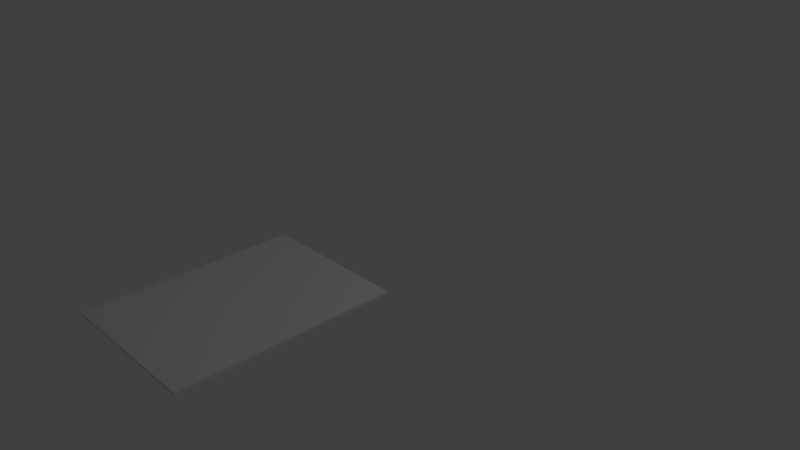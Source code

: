 # Source: paper.blend  (saved by Blender 2.79.0; exported with 4.5.12 LTS)
import bpy
from mathutils import Matrix  # noqa: F401  (used for matrix-valued properties, if any)

bpy.ops.wm.read_factory_settings(use_empty=True)
scene = bpy.context.scene
scene.name = 'Scene'

# ---- collections
col_collection_1 = bpy.data.collections.new('Collection 1'); scene.collection.children.link(col_collection_1)

# ---- materials (node trees are filled in below, after node groups)
mat_material = bpy.data.materials.new('Material')
mat_material.alpha_threshold = 0.0
mat_material.use_transparent_shadow = False
mat_material.roughness = 0.5
mat_material.line_color = (0.0, 0.0, 0.0, 1.0)

# ---- material node trees

# ---- world
world_world = bpy.data.worlds.new('World'); scene.world = world_world
world_world.color = (0.05088, 0.05088, 0.05088)
world_world.use_sun_shadow = False
world_world.sun_shadow_jitter_overblur = 0.0
world_world.cycles.sampling_method = 'MANUAL'

# ---- cameras
cam_camera = bpy.data.cameras.new('Camera')
cam_camera.clip_end = 100.0
cam_camera.lens = 35.0
cam_camera.sensor_width = 32.0
cam_camera.sensor_height = 18.0
cam_camera.ortho_scale = 7.314
cam_camera.dof.focus_distance = 0.0
cam_camera.dof.aperture_fstop = 128.0

# ---- lights
light_lamp = bpy.data.lights.new('Lamp', 'POINT')
light_lamp.transmission_factor = 0.0
light_lamp.cutoff_distance = 30.0
light_lamp.energy = 100.0
light_lamp.shadow_buffer_clip_start = 1.001
light_lamp.shadow_soft_size = 0.1
light_lamp.shadow_maximum_resolution = 0.006
light_lamp.use_absolute_resolution = True

# ---- meshes
me_cube = bpy.data.meshes.new('Cube')
me_cube.from_pydata([(1.0, 0.02, -1.4), (1.0, -0.02, -1.4), (-1.0, -0.02, -1.4), (-1.0, 0.02, -1.4), (1.0, 0.02, 1.4), (1.0, -0.02, 1.4), (-1.0, -0.02, 1.4), (-1.0, 0.02, 1.4), (1.0, 0.02, -1.05), (1.0, 0.02, -0.7), (1.0, 0.02, -0.35), (1.0, 0.02, 5.96e-08), (1.0, 0.02, 0.35), (1.0, 0.02, 0.7), (1.0, 0.02, 1.05), (1.0, -0.02, -1.05), (1.0, -0.02, -0.7), (1.0, -0.02, -0.35), (1.0, -0.02, 5.96e-08), (1.0, -0.02, 0.35), (1.0, -0.02, 0.7), (1.0, -0.02, 1.05), (-1.0, -0.02, -1.05), (-1.0, -0.02, -0.7), (-1.0, -0.02, -0.35), (-1.0, -0.02, 5.96e-08), (-1.0, -0.02, 0.35), (-1.0, -0.02, 0.7), (-1.0, -0.02, 1.05), (-1.0, 0.02, -1.05), (-1.0, 0.02, -0.7), (-1.0, 0.02, -0.35), (-1.0, 0.02, 5.96e-08), (-1.0, 0.02, 0.35), (-1.0, 0.02, 0.7), (-1.0, 0.02, 1.05)], [], [(0, 1, 2, 3), (4, 7, 6, 5), (14, 4, 5, 21), (21, 5, 6, 28), (28, 6, 7, 35), (8, 0, 3, 29), (4, 14, 35, 7), (14, 13, 34, 35), (13, 12, 33, 34), (12, 11, 32, 33), (11, 10, 31, 32), (10, 9, 30, 31), (9, 8, 29, 30), (2, 22, 29, 3), (22, 23, 30, 29), (23, 24, 31, 30), (24, 25, 32, 31), (25, 26, 33, 32), (26, 27, 34, 33), (27, 28, 35, 34), (1, 15, 22, 2), (15, 16, 23, 22), (16, 17, 24, 23), (17, 18, 25, 24), (18, 19, 26, 25), (19, 20, 27, 26), (20, 21, 28, 27), (0, 8, 15, 1), (8, 9, 16, 15), (9, 10, 17, 16), (10, 11, 18, 17), (11, 12, 19, 18), (12, 13, 20, 19), (13, 14, 21, 20)])
me_cube.materials.append(mat_material)
me_cube.use_remesh_preserve_volume = False
me_cube.use_remesh_preserve_attributes = False
me_cube.use_mirror_vertex_groups = False
me_cube.update()
arm_armature = bpy.data.armatures.new('Armature')  # bones are not reproduced

# ---- objects
ob_armature = bpy.data.objects.new('Armature', arm_armature)
ob_cube = bpy.data.objects.new('Cube', me_cube)
ob_lamp = bpy.data.objects.new('Lamp', light_lamp)
ob_camera = bpy.data.objects.new('Camera', cam_camera)

# ---- transforms, parenting, visibility, modifiers, constraints
ob_armature.location = (0.0, -2.0, 0.0)
ob_armature.rotation_euler = (-1.571, -0.0, 3.142)
ob_armature.lineart.crease_threshold = 0.0
ob_cube.parent = ob_armature
ob_cube.matrix_parent_inverse = Matrix(((1.0, 0.0, 0.0, 0.0), (0.0, 1.0, 0.0, -0.1), (0.0, 0.0, 1.0, 0.0), (0.0, 0.0, 0.0, 1.0)))
ob_cube.location = (0.0, 0.0, 0.0)
ob_cube.lock_rotations_4d = False
ob_cube.empty_display_type = 'ARROWS'
ob_cube.lineart.crease_threshold = 0.0
_vg = ob_cube.vertex_groups.new(name='Bone')
_vg.add([0, 1, 2, 3, 8, 15, 22, 29], 1.0, 'REPLACE')
_vg = ob_cube.vertex_groups.new(name='Bone.001')
_vg.add([8, 9, 15, 16, 22, 23, 29, 30], 1.0, 'REPLACE')
_vg = ob_cube.vertex_groups.new(name='Bone.002')
_vg.add([9, 10, 16, 17, 23, 24, 30, 31], 1.0, 'REPLACE')
_vg = ob_cube.vertex_groups.new(name='Bone.003')
_vg.add([10, 11, 17, 18, 24, 25, 31, 32], 1.0, 'REPLACE')
_vg = ob_cube.vertex_groups.new(name='Bone.004')
_vg.add([11, 12, 18, 19, 25, 26, 32, 33], 1.0, 'REPLACE')
_vg = ob_cube.vertex_groups.new(name='Bone.005')
_vg.add([12, 13, 19, 20, 26, 27, 33, 34], 1.0, 'REPLACE')
_vg = ob_cube.vertex_groups.new(name='Bone.006')
_vg.add([13, 14, 20, 21, 27, 28, 34, 35], 1.0, 'REPLACE')
_vg = ob_cube.vertex_groups.new(name='Bone.007')
_vg.add([4, 5, 6, 7, 14, 21, 28, 35], 1.0, 'REPLACE')
_m = ob_cube.modifiers.new('Armature', 'ARMATURE')
_m.object = ob_armature
ob_lamp.location = (4.076, 1.005, 5.904)
ob_lamp.rotation_euler = (0.6503, 0.05522, 1.866)
ob_lamp.lock_rotations_4d = False
ob_lamp.empty_display_type = 'ARROWS'
ob_lamp.color = (0.0, 0.0, 0.0, 0.0)
ob_lamp.lineart.crease_threshold = 0.0
ob_camera.location = (7.481, -6.508, 5.344)
ob_camera.rotation_euler = (1.109, 0.0, 0.8149)
ob_camera.lock_rotations_4d = False
ob_camera.empty_display_type = 'ARROWS'
ob_camera.color = (0.0, 0.0, 0.0, 0.0)
ob_camera.display_type = 'WIRE'
ob_camera.lineart.crease_threshold = 0.0

# ---- collection membership
col_collection_1.objects.link(ob_armature)
col_collection_1.objects.link(ob_cube)
col_collection_1.objects.link(ob_lamp)
col_collection_1.objects.link(ob_camera)

# ---- scene / render settings (as saved in the file)
scene.camera = ob_camera
scene.frame_start = 1; scene.frame_end = 250; scene.frame_set(0)
scene.render.engine = 'BLENDER_EEVEE_NEXT'
scene.render.resolution_percentage = 50
scene.render.dither_intensity = 0.0
scene.cycles.use_denoising = False
scene.cycles.samples = 128
scene.cycles.sampling_pattern = 'TABULATED_SOBOL'
scene.cycles.use_adaptive_sampling = False
scene.cycles.use_light_tree = False
scene.cycles.blur_glossy = 0.0
scene.cycles.sample_clamp_indirect = 0.0
scene.view_settings.view_transform = 'Standard'
bpy.context.view_layer.update()
